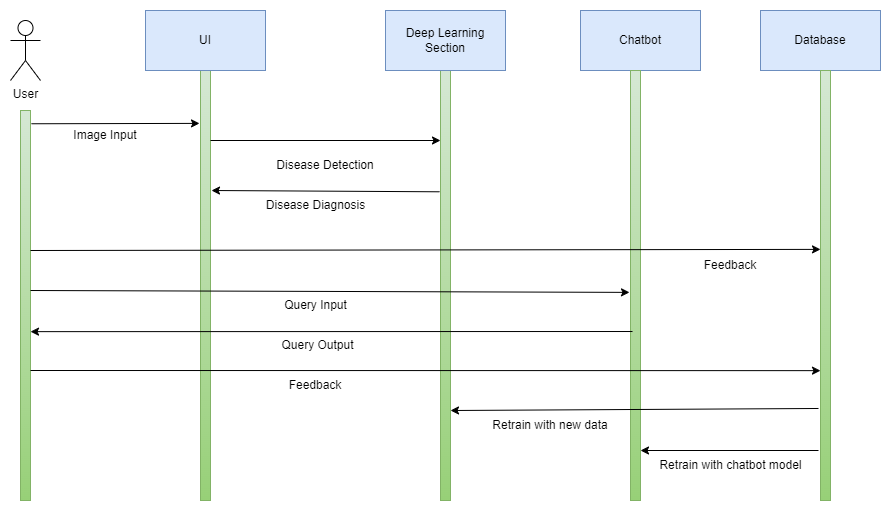

The diagram above was exported from draw.io. Its source (the exported page's mxGraphModel, read from the mxfile embedded in the PNG):
<mxGraphModel dx="880" dy="434" grid="1" gridSize="10" guides="1" tooltips="1" connect="1" arrows="1" fold="1" page="1" pageScale="1" pageWidth="850" pageHeight="1100" math="0" shadow="0">
  <root>
    <mxCell id="0" />
    <mxCell id="1" parent="0" />
    <mxCell id="L_PQByPcPEapR10GeitU-1" value="User" style="shape=umlActor;verticalLabelPosition=bottom;verticalAlign=top;html=1;outlineConnect=0;" parent="1" vertex="1">
      <mxGeometry x="10" y="30" width="30" height="60" as="geometry" />
    </mxCell>
    <mxCell id="L_PQByPcPEapR10GeitU-2" value="" style="rounded=0;whiteSpace=wrap;html=1;fillColor=#d5e8d4;gradientColor=#97d077;strokeColor=#82b366;" parent="1" vertex="1">
      <mxGeometry x="20" y="120" width="10" height="390" as="geometry" />
    </mxCell>
    <mxCell id="L_PQByPcPEapR10GeitU-3" value="" style="rounded=0;whiteSpace=wrap;html=1;fillColor=#d5e8d4;gradientColor=#97d077;strokeColor=#82b366;" parent="1" vertex="1">
      <mxGeometry x="200" y="80" width="10" height="430" as="geometry" />
    </mxCell>
    <mxCell id="L_PQByPcPEapR10GeitU-4" value="UI" style="rounded=0;whiteSpace=wrap;html=1;fillColor=#dae8fc;strokeColor=#6c8ebf;" parent="1" vertex="1">
      <mxGeometry x="145" y="20" width="120" height="60" as="geometry" />
    </mxCell>
    <mxCell id="L_PQByPcPEapR10GeitU-5" value="" style="rounded=0;whiteSpace=wrap;html=1;fillColor=#d5e8d4;gradientColor=#97d077;strokeColor=#82b366;" parent="1" vertex="1">
      <mxGeometry x="440" y="80" width="10" height="430" as="geometry" />
    </mxCell>
    <mxCell id="L_PQByPcPEapR10GeitU-6" value="Chatbot" style="rounded=0;whiteSpace=wrap;html=1;fillColor=#dae8fc;strokeColor=#6c8ebf;" parent="1" vertex="1">
      <mxGeometry x="580" y="20" width="120" height="60" as="geometry" />
    </mxCell>
    <mxCell id="L_PQByPcPEapR10GeitU-7" value="Deep Learning Section" style="rounded=0;whiteSpace=wrap;html=1;fillColor=#dae8fc;strokeColor=#6c8ebf;" parent="1" vertex="1">
      <mxGeometry x="385" y="20" width="120" height="60" as="geometry" />
    </mxCell>
    <mxCell id="L_PQByPcPEapR10GeitU-8" value="" style="rounded=0;whiteSpace=wrap;html=1;fillColor=#d5e8d4;gradientColor=#97d077;strokeColor=#82b366;" parent="1" vertex="1">
      <mxGeometry x="630" y="80" width="10" height="430" as="geometry" />
    </mxCell>
    <mxCell id="L_PQByPcPEapR10GeitU-10" value="" style="endArrow=classic;html=1;rounded=0;exitX=1.1;exitY=0.034;exitDx=0;exitDy=0;exitPerimeter=0;entryX=-0.1;entryY=0.123;entryDx=0;entryDy=0;entryPerimeter=0;" parent="1" source="L_PQByPcPEapR10GeitU-2" target="L_PQByPcPEapR10GeitU-3" edge="1">
      <mxGeometry width="50" height="50" relative="1" as="geometry">
        <mxPoint x="400" y="250" as="sourcePoint" />
        <mxPoint x="450" y="200" as="targetPoint" />
      </mxGeometry>
    </mxCell>
    <mxCell id="L_PQByPcPEapR10GeitU-11" value="Image Input" style="text;html=1;align=center;verticalAlign=middle;whiteSpace=wrap;rounded=0;" parent="1" vertex="1">
      <mxGeometry x="60" y="130" width="90" height="30" as="geometry" />
    </mxCell>
    <mxCell id="L_PQByPcPEapR10GeitU-12" value="" style="endArrow=classic;html=1;rounded=0;exitX=1.1;exitY=0.034;exitDx=0;exitDy=0;exitPerimeter=0;" parent="1" edge="1">
      <mxGeometry width="50" height="50" relative="1" as="geometry">
        <mxPoint x="210" y="150" as="sourcePoint" />
        <mxPoint x="440" y="150" as="targetPoint" />
      </mxGeometry>
    </mxCell>
    <mxCell id="L_PQByPcPEapR10GeitU-15" value="" style="endArrow=classic;html=1;rounded=0;strokeColor=default;entryX=1.2;entryY=0.361;entryDx=0;entryDy=0;entryPerimeter=0;exitX=0;exitY=0.364;exitDx=0;exitDy=0;exitPerimeter=0;" parent="1" edge="1">
      <mxGeometry width="50" height="50" relative="1" as="geometry">
        <mxPoint x="439" y="201.29" as="sourcePoint" />
        <mxPoint x="211" y="200.00000000000003" as="targetPoint" />
      </mxGeometry>
    </mxCell>
    <mxCell id="L_PQByPcPEapR10GeitU-16" value="Disease Diagnosis" style="text;html=1;align=center;verticalAlign=middle;whiteSpace=wrap;rounded=0;" parent="1" vertex="1">
      <mxGeometry x="257.5" y="200" width="115" height="30" as="geometry" />
    </mxCell>
    <mxCell id="L_PQByPcPEapR10GeitU-18" value="" style="endArrow=classic;html=1;rounded=0;exitX=1.1;exitY=0.034;exitDx=0;exitDy=0;exitPerimeter=0;entryX=-0.1;entryY=0.516;entryDx=0;entryDy=0;entryPerimeter=0;" parent="1" target="L_PQByPcPEapR10GeitU-8" edge="1">
      <mxGeometry width="50" height="50" relative="1" as="geometry">
        <mxPoint x="30" y="300" as="sourcePoint" />
        <mxPoint x="680" y="300" as="targetPoint" />
      </mxGeometry>
    </mxCell>
    <mxCell id="L_PQByPcPEapR10GeitU-22" value="Query Output" style="text;html=1;align=center;verticalAlign=middle;whiteSpace=wrap;rounded=0;" parent="1" vertex="1">
      <mxGeometry x="260" y="340" width="115" height="30" as="geometry" />
    </mxCell>
    <mxCell id="L_PQByPcPEapR10GeitU-23" value="" style="endArrow=classic;html=1;rounded=0;entryX=0.9;entryY=0.926;entryDx=0;entryDy=0;entryPerimeter=0;exitX=0.2;exitY=0.607;exitDx=0;exitDy=0;exitPerimeter=0;" parent="1" source="L_PQByPcPEapR10GeitU-8" edge="1">
      <mxGeometry width="50" height="50" relative="1" as="geometry">
        <mxPoint x="677" y="340" as="sourcePoint" />
        <mxPoint x="30" y="341.1400000000001" as="targetPoint" />
      </mxGeometry>
    </mxCell>
    <mxCell id="L_PQByPcPEapR10GeitU-24" value="Query Input" style="text;html=1;align=center;verticalAlign=middle;whiteSpace=wrap;rounded=0;" parent="1" vertex="1">
      <mxGeometry x="257.5" y="300" width="115" height="30" as="geometry" />
    </mxCell>
    <mxCell id="L_PQByPcPEapR10GeitU-26" value="" style="endArrow=classic;html=1;rounded=0;exitX=1.1;exitY=0.034;exitDx=0;exitDy=0;exitPerimeter=0;entryX=0;entryY=0.416;entryDx=0;entryDy=0;entryPerimeter=0;" parent="1" target="L_PQByPcPEapR10GeitU-33" edge="1">
      <mxGeometry width="50" height="50" relative="1" as="geometry">
        <mxPoint x="30" y="260" as="sourcePoint" />
        <mxPoint x="198" y="260" as="targetPoint" />
      </mxGeometry>
    </mxCell>
    <mxCell id="L_PQByPcPEapR10GeitU-27" value="Feedback" style="text;html=1;align=center;verticalAlign=middle;whiteSpace=wrap;rounded=0;" parent="1" vertex="1">
      <mxGeometry x="270" y="380" width="90" height="30" as="geometry" />
    </mxCell>
    <mxCell id="L_PQByPcPEapR10GeitU-29" value="Disease Detection" style="text;html=1;align=center;verticalAlign=middle;whiteSpace=wrap;rounded=0;" parent="1" vertex="1">
      <mxGeometry x="275" y="160" width="100" height="30" as="geometry" />
    </mxCell>
    <mxCell id="L_PQByPcPEapR10GeitU-32" value="Database" style="rounded=0;whiteSpace=wrap;html=1;fillColor=#dae8fc;strokeColor=#6c8ebf;" parent="1" vertex="1">
      <mxGeometry x="760" y="20" width="120" height="60" as="geometry" />
    </mxCell>
    <mxCell id="L_PQByPcPEapR10GeitU-33" value="" style="rounded=0;whiteSpace=wrap;html=1;fillColor=#d5e8d4;gradientColor=#97d077;strokeColor=#82b366;" parent="1" vertex="1">
      <mxGeometry x="820" y="80" width="10" height="430" as="geometry" />
    </mxCell>
    <mxCell id="L_PQByPcPEapR10GeitU-35" value="Retrain with chatbot model" style="text;html=1;align=center;verticalAlign=middle;whiteSpace=wrap;rounded=0;" parent="1" vertex="1">
      <mxGeometry x="653.75" y="460" width="152.5" height="30" as="geometry" />
    </mxCell>
    <mxCell id="L_PQByPcPEapR10GeitU-36" value="" style="endArrow=classic;html=1;rounded=0;exitX=1.1;exitY=0.034;exitDx=0;exitDy=0;exitPerimeter=0;entryX=0;entryY=0.698;entryDx=0;entryDy=0;entryPerimeter=0;" parent="1" target="L_PQByPcPEapR10GeitU-33" edge="1">
      <mxGeometry width="50" height="50" relative="1" as="geometry">
        <mxPoint x="30" y="380" as="sourcePoint" />
        <mxPoint x="629" y="382" as="targetPoint" />
      </mxGeometry>
    </mxCell>
    <mxCell id="L_PQByPcPEapR10GeitU-37" value="Feedback" style="text;html=1;align=center;verticalAlign=middle;whiteSpace=wrap;rounded=0;" parent="1" vertex="1">
      <mxGeometry x="685" y="260" width="90" height="30" as="geometry" />
    </mxCell>
    <mxCell id="L_PQByPcPEapR10GeitU-41" value="" style="endArrow=classic;html=1;rounded=0;exitX=-0.2;exitY=0.786;exitDx=0;exitDy=0;exitPerimeter=0;" parent="1" source="L_PQByPcPEapR10GeitU-33" edge="1">
      <mxGeometry width="50" height="50" relative="1" as="geometry">
        <mxPoint x="812" y="420" as="sourcePoint" />
        <mxPoint x="450" y="420" as="targetPoint" />
      </mxGeometry>
    </mxCell>
    <mxCell id="L_PQByPcPEapR10GeitU-42" value="" style="endArrow=classic;html=1;rounded=0;exitX=-0.2;exitY=0.786;exitDx=0;exitDy=0;exitPerimeter=0;" parent="1" edge="1">
      <mxGeometry width="50" height="50" relative="1" as="geometry">
        <mxPoint x="818" y="460" as="sourcePoint" />
        <mxPoint x="640" y="460" as="targetPoint" />
      </mxGeometry>
    </mxCell>
    <mxCell id="L_PQByPcPEapR10GeitU-44" value="Retrain with new data" style="text;html=1;align=center;verticalAlign=middle;whiteSpace=wrap;rounded=0;" parent="1" vertex="1">
      <mxGeometry x="480" y="420" width="140" height="30" as="geometry" />
    </mxCell>
  </root>
</mxGraphModel>